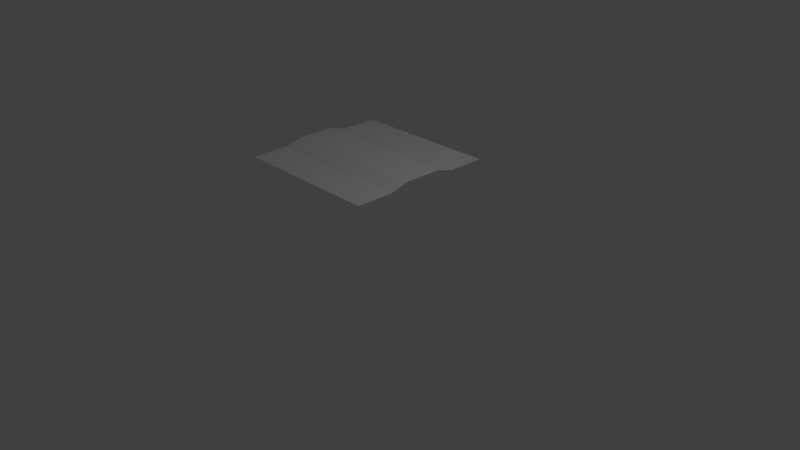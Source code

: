 # Source: CeilingV3.blend  (saved by Blender 2.78.0; exported with 4.5.12 LTS)
import bpy
from mathutils import Matrix  # noqa: F401  (used for matrix-valued properties, if any)

bpy.ops.wm.read_factory_settings(use_empty=True)
scene = bpy.context.scene
scene.name = 'Scene'

# ---- collections
col_collection_1 = bpy.data.collections.new('Collection 1'); scene.collection.children.link(col_collection_1)

# ---- materials (node trees are filled in below, after node groups)
mat_visible = bpy.data.materials.new('Visible')
mat_visible.alpha_threshold = 0.0
mat_visible.use_transparent_shadow = False
mat_visible.roughness = 0.5

# ---- material node trees

# ---- world
world_world = bpy.data.worlds.new('World'); scene.world = world_world
world_world.color = (0.05088, 0.05088, 0.05088)
world_world.use_sun_shadow = False
world_world.sun_shadow_jitter_overblur = 0.0
world_world.cycles.sampling_method = 'MANUAL'

# ---- cameras
cam_camera = bpy.data.cameras.new('Camera')
cam_camera.clip_end = 100.0
cam_camera.lens = 35.0
cam_camera.sensor_width = 32.0
cam_camera.sensor_height = 18.0
cam_camera.ortho_scale = 7.314
cam_camera.dof.focus_distance = 0.0
cam_camera.dof.aperture_fstop = 128.0

# ---- lights
light_lamp = bpy.data.lights.new('Lamp', 'POINT')
light_lamp.transmission_factor = 0.0
light_lamp.cutoff_distance = 30.0
light_lamp.energy = 100.0
light_lamp.shadow_buffer_clip_start = 1.001
light_lamp.shadow_soft_size = 0.1
light_lamp.shadow_maximum_resolution = 0.006
light_lamp.use_absolute_resolution = True

# ---- meshes
me_plane = bpy.data.meshes.new('Plane')
me_plane.from_pydata([(0.9993, -0.7962, -0.2159), (0.9993, 1.204, -0.2159), (0.4942, -0.7962, -0.2159), (0.4942, 1.204, -0.2159), (0.4942, 0.5371, -0.2159), (0.4942, -0.1296, -0.2159), (0.2479, 1.204, -0.1503), (0.2479, -0.7962, -0.1503), (0.2479, -0.1296, -0.1503), (0.2479, 0.5371, -0.1503), (0.2479, -0.4629, -0.1503), (0.2479, 0.2038, -0.1503), (0.2479, 0.8704, -0.1503), (-0.9993, -0.7962, -0.2159), (-0.9993, 1.204, -0.2159), (-0.4942, -0.7962, -0.2159), (-0.4942, 1.204, -0.2159), (-0.4942, 0.5371, -0.2159), (-0.4942, -0.1296, -0.2159), (-0.2479, 1.204, -0.1503), (-0.2479, -0.7962, -0.1503), (-0.2479, -0.1296, -0.1503), (-0.2479, 0.5371, -0.1503), (-0.2479, -0.4629, -0.1503), (-0.2479, 0.2038, -0.1503), (-0.2479, 0.8704, -0.1503), (0.0, 1.204, -0.1503), (0.0, -0.7962, -0.1503), (0.0, -0.1296, -0.1503), (0.0, 0.5371, -0.1503), (0.0, 0.8704, -0.1503), (0.0, 0.2038, -0.1503), (0.0, -0.4629, -0.1503)], [], [(3, 1, 0, 2, 5, 4), (2, 7, 10, 8, 5), (5, 8, 11, 9, 4), (4, 9, 12, 6, 3), (9, 29, 30, 12), (12, 30, 26, 6), (8, 28, 31, 11), (11, 31, 29, 9), (7, 27, 32, 10), (10, 32, 28, 8), (16, 17, 18, 15, 13, 14), (15, 18, 21, 23, 20), (18, 17, 22, 24, 21), (17, 16, 19, 25, 22), (22, 25, 30, 29), (25, 19, 26, 30), (21, 24, 31, 28), (24, 22, 29, 31), (20, 23, 32, 27), (23, 21, 28, 32)])
_uv = me_plane.uv_layers.new(name='UVMap')
_uv.uv.foreach_set('vector', [0.7472, 0.0, 1.0, 5.96e-08, 1.0, 1.0, 0.7473, 1.0, 0.7473, 0.6667, 0.7472, 0.3333, 0.7473, 1.0, 0.624, 1.0, 0.624, 0.8333, 0.624, 0.6667, 0.7473, 0.6667, 0.7473, 0.6667, 0.624, 0.6667, 0.624, 0.5, 0.624, 0.3333, 0.7472, 0.3333, 0.7472, 0.3333, 0.624, 0.3333, 0.624, 0.1667, 0.624, 5.96e-08, 0.7472, 0.0, 0.624, 0.3333, 0.5, 0.3333, 0.5, 0.1667, 0.624, 0.1667, 0.624, 0.1667, 0.5, 0.1667, 0.5, 1.192e-07, 0.624, 5.96e-08, 0.624, 0.6667, 0.5, 0.6667, 0.5, 0.5, 0.624, 0.5, 0.624, 0.5, 0.5, 0.5, 0.5, 0.3333, 0.624, 0.3333, 0.624, 1.0, 0.5, 1.0, 0.5, 0.8333, 0.624, 0.8333, 0.624, 0.8333, 0.5, 0.8333, 0.5, 0.6667, 0.624, 0.6667, 0.2527, 2.384e-07, 0.2528, 0.3333, 0.2528, 0.6667, 0.2528, 1.0, 2.684e-07, 1.0, 0.0, 4.172e-07, 0.2528, 1.0, 0.2528, 0.6667, 0.376, 0.6667, 0.376, 0.8333, 0.376, 1.0, 0.2528, 0.6667, 0.2528, 0.3333, 0.376, 0.3333, 0.376, 0.5, 0.376, 0.6667, 0.2528, 0.3333, 0.2527, 2.384e-07, 0.376, 1.788e-07, 0.376, 0.1667, 0.376, 0.3333, 0.376, 0.3333, 0.376, 0.1667, 0.5, 0.1667, 0.5, 0.3333, 0.376, 0.1667, 0.376, 1.788e-07, 0.5, 1.192e-07, 0.5, 0.1667, 0.376, 0.6667, 0.376, 0.5, 0.5, 0.5, 0.5, 0.6667, 0.376, 0.5, 0.376, 0.3333, 0.5, 0.3333, 0.5, 0.5, 0.376, 1.0, 0.376, 0.8333, 0.5, 0.8333, 0.5, 1.0, 0.376, 0.8333, 0.376, 0.6667, 0.5, 0.6667, 0.5, 0.8333])
me_plane.materials.append(mat_visible)
me_plane.use_remesh_preserve_volume = False
me_plane.use_remesh_preserve_attributes = False
me_plane.use_mirror_vertex_groups = False
me_plane.update()

# ---- objects
ob_plane = bpy.data.objects.new('Plane', me_plane)
ob_lamp = bpy.data.objects.new('Lamp', light_lamp)
ob_camera = bpy.data.objects.new('Camera', cam_camera)

# ---- transforms, parenting, visibility, modifiers, constraints
ob_plane.location = (0.0, 0.159, 1.437)
ob_plane.rotation_euler = (0.0, -0.0, 1.571)
ob_plane.lineart.crease_threshold = 0.0
ob_lamp.location = (3.122, 0.3856, 5.904)
ob_lamp.rotation_euler = (0.6503, 0.05522, 1.866)
ob_lamp.lock_rotations_4d = False
ob_lamp.empty_display_type = 'ARROWS'
ob_lamp.color = (0.0, 0.0, 0.0, 0.0)
ob_lamp.lineart.crease_threshold = 0.0
ob_camera.location = (7.481, -6.508, 5.344)
ob_camera.rotation_euler = (1.109, 0.0, 0.8149)
ob_camera.lock_rotations_4d = False
ob_camera.empty_display_type = 'ARROWS'
ob_camera.color = (0.0, 0.0, 0.0, 0.0)
ob_camera.display_type = 'WIRE'
ob_camera.lineart.crease_threshold = 0.0

# ---- collection membership
col_collection_1.objects.link(ob_plane)
col_collection_1.objects.link(ob_lamp)
col_collection_1.objects.link(ob_camera)

# ---- scene / render settings (as saved in the file)
scene.camera = ob_camera
scene.frame_start = 1; scene.frame_end = 250; scene.frame_set(59)
scene.render.engine = 'BLENDER_EEVEE_NEXT'
scene.render.resolution_percentage = 50
scene.render.dither_intensity = 0.0
scene.cycles.use_denoising = False
scene.cycles.samples = 128
scene.cycles.sampling_pattern = 'TABULATED_SOBOL'
scene.cycles.light_sampling_threshold = 0.0
scene.cycles.use_adaptive_sampling = False
scene.cycles.use_light_tree = False
scene.cycles.blur_glossy = 0.0
scene.cycles.sample_clamp_indirect = 0.0
scene.view_settings.view_transform = 'Standard'
bpy.context.view_layer.update()
